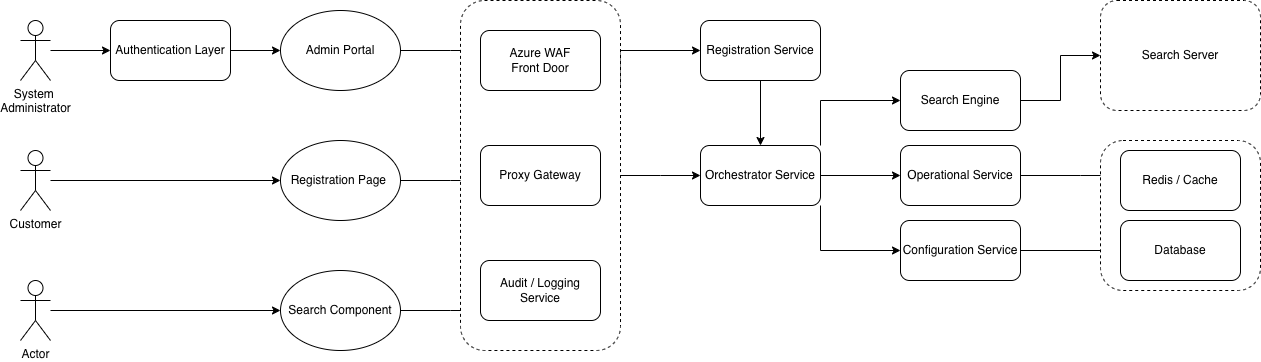

The diagram above was exported from draw.io. Its source (the exported page's mxGraphModel, read from the mxfile embedded in the PNG):
<mxGraphModel dx="2241" dy="824" grid="1" gridSize="10" guides="1" tooltips="1" connect="1" arrows="1" fold="1" page="1" pageScale="1" pageWidth="827" pageHeight="1169" math="0" shadow="0">
  <root>
    <mxCell id="0" />
    <mxCell id="1" parent="0" />
    <mxCell id="Qd-Xcf6KaO0hCfyIB8aR-54" edge="1" parent="1" source="Qd-Xcf6KaO0hCfyIB8aR-1" style="edgeStyle=orthogonalEdgeStyle;rounded=0;orthogonalLoop=1;jettySize=auto;html=1;" target="Qd-Xcf6KaO0hCfyIB8aR-52" value="">
      <mxGeometry relative="1" as="geometry" />
    </mxCell>
    <mxCell id="Qd-Xcf6KaO0hCfyIB8aR-1" parent="1" style="shape=umlActor;verticalLabelPosition=bottom;verticalAlign=top;html=1;outlineConnect=0;" value="System&amp;nbsp;&lt;br&gt;Administrator" vertex="1">
      <mxGeometry height="60" width="30" x="-120" y="60" as="geometry" />
    </mxCell>
    <mxCell id="Qd-Xcf6KaO0hCfyIB8aR-14" edge="1" parent="1" source="Qd-Xcf6KaO0hCfyIB8aR-2" style="edgeStyle=orthogonalEdgeStyle;rounded=0;orthogonalLoop=1;jettySize=auto;html=1;" target="Qd-Xcf6KaO0hCfyIB8aR-10" value="">
      <mxGeometry relative="1" as="geometry" />
    </mxCell>
    <mxCell id="Qd-Xcf6KaO0hCfyIB8aR-2" parent="1" style="shape=umlActor;verticalLabelPosition=bottom;verticalAlign=top;html=1;outlineConnect=0;" value="Actor" vertex="1">
      <mxGeometry height="60" width="30" x="-120" y="320" as="geometry" />
    </mxCell>
    <mxCell id="Qd-Xcf6KaO0hCfyIB8aR-13" edge="1" parent="1" source="Qd-Xcf6KaO0hCfyIB8aR-3" style="edgeStyle=orthogonalEdgeStyle;rounded=0;orthogonalLoop=1;jettySize=auto;html=1;" target="Qd-Xcf6KaO0hCfyIB8aR-9" value="">
      <mxGeometry relative="1" as="geometry" />
    </mxCell>
    <mxCell id="Qd-Xcf6KaO0hCfyIB8aR-3" parent="1" style="shape=umlActor;verticalLabelPosition=bottom;verticalAlign=top;html=1;outlineConnect=0;" value="Customer" vertex="1">
      <mxGeometry height="60" width="30" x="-120" y="190" as="geometry" />
    </mxCell>
    <mxCell id="Qd-Xcf6KaO0hCfyIB8aR-21" edge="1" parent="1" source="Qd-Xcf6KaO0hCfyIB8aR-8" style="edgeStyle=orthogonalEdgeStyle;rounded=0;orthogonalLoop=1;jettySize=auto;html=1;" target="Qd-Xcf6KaO0hCfyIB8aR-17" value="">
      <mxGeometry relative="1" as="geometry">
        <Array as="points">
          <mxPoint x="310" y="90" />
          <mxPoint x="310" y="90" />
        </Array>
      </mxGeometry>
    </mxCell>
    <mxCell id="Qd-Xcf6KaO0hCfyIB8aR-8" parent="1" style="ellipse;whiteSpace=wrap;html=1;" value="Admin Portal" vertex="1">
      <mxGeometry height="80" width="120" x="140" y="50" as="geometry" />
    </mxCell>
    <mxCell id="Qd-Xcf6KaO0hCfyIB8aR-22" edge="1" parent="1" source="Qd-Xcf6KaO0hCfyIB8aR-9" style="edgeStyle=orthogonalEdgeStyle;rounded=0;orthogonalLoop=1;jettySize=auto;html=1;" target="Qd-Xcf6KaO0hCfyIB8aR-18" value="">
      <mxGeometry relative="1" as="geometry">
        <Array as="points">
          <mxPoint x="310" y="220" />
          <mxPoint x="310" y="220" />
        </Array>
      </mxGeometry>
    </mxCell>
    <mxCell id="Qd-Xcf6KaO0hCfyIB8aR-9" parent="1" style="ellipse;whiteSpace=wrap;html=1;" value="Registration Page&amp;nbsp;" vertex="1">
      <mxGeometry height="80" width="120" x="140" y="180" as="geometry" />
    </mxCell>
    <mxCell id="Qd-Xcf6KaO0hCfyIB8aR-23" edge="1" parent="1" source="Qd-Xcf6KaO0hCfyIB8aR-10" style="edgeStyle=orthogonalEdgeStyle;rounded=0;orthogonalLoop=1;jettySize=auto;html=1;" target="Qd-Xcf6KaO0hCfyIB8aR-19" value="">
      <mxGeometry relative="1" as="geometry">
        <Array as="points">
          <mxPoint x="310" y="350" />
          <mxPoint x="310" y="350" />
        </Array>
      </mxGeometry>
    </mxCell>
    <mxCell id="Qd-Xcf6KaO0hCfyIB8aR-10" parent="1" style="ellipse;whiteSpace=wrap;html=1;" value="Search Component" vertex="1">
      <mxGeometry height="80" width="120" x="140" y="310" as="geometry" />
    </mxCell>
    <mxCell id="Qd-Xcf6KaO0hCfyIB8aR-25" edge="1" parent="1" source="Qd-Xcf6KaO0hCfyIB8aR-15" style="edgeStyle=orthogonalEdgeStyle;rounded=0;orthogonalLoop=1;jettySize=auto;html=1;exitX=1;exitY=0.25;exitDx=0;exitDy=0;entryX=0;entryY=0.5;entryDx=0;entryDy=0;" target="Qd-Xcf6KaO0hCfyIB8aR-20">
      <mxGeometry relative="1" as="geometry">
        <Array as="points">
          <mxPoint x="480" y="90" />
        </Array>
      </mxGeometry>
    </mxCell>
    <mxCell id="Qd-Xcf6KaO0hCfyIB8aR-26" edge="1" parent="1" source="Qd-Xcf6KaO0hCfyIB8aR-15" style="edgeStyle=orthogonalEdgeStyle;rounded=0;orthogonalLoop=1;jettySize=auto;html=1;" target="Qd-Xcf6KaO0hCfyIB8aR-24" value="">
      <mxGeometry relative="1" as="geometry">
        <Array as="points">
          <mxPoint x="520" y="215" />
          <mxPoint x="520" y="215" />
        </Array>
      </mxGeometry>
    </mxCell>
    <mxCell id="Qd-Xcf6KaO0hCfyIB8aR-15" parent="1" style="rounded=1;whiteSpace=wrap;html=1;dashed=1;" value="" vertex="1">
      <mxGeometry height="350" width="160" x="320" y="40" as="geometry" />
    </mxCell>
    <mxCell id="Qd-Xcf6KaO0hCfyIB8aR-17" parent="1" style="rounded=1;whiteSpace=wrap;html=1;" value="Azure WAF&lt;div&gt;Front Door&lt;/div&gt;" vertex="1">
      <mxGeometry height="60" width="120" x="340" y="70" as="geometry" />
    </mxCell>
    <mxCell id="Qd-Xcf6KaO0hCfyIB8aR-18" parent="1" style="rounded=1;whiteSpace=wrap;html=1;" value="Proxy Gateway" vertex="1">
      <mxGeometry height="60" width="120" x="340" y="185" as="geometry" />
    </mxCell>
    <mxCell id="Qd-Xcf6KaO0hCfyIB8aR-19" parent="1" style="rounded=1;whiteSpace=wrap;html=1;" value="Audit / Logging Service" vertex="1">
      <mxGeometry height="60" width="120" x="340" y="300" as="geometry" />
    </mxCell>
    <mxCell id="Qd-Xcf6KaO0hCfyIB8aR-29" edge="1" parent="1" source="Qd-Xcf6KaO0hCfyIB8aR-20" style="edgeStyle=orthogonalEdgeStyle;rounded=0;orthogonalLoop=1;jettySize=auto;html=1;" target="Qd-Xcf6KaO0hCfyIB8aR-24" value="">
      <mxGeometry relative="1" as="geometry" />
    </mxCell>
    <mxCell id="Qd-Xcf6KaO0hCfyIB8aR-20" parent="1" style="rounded=1;whiteSpace=wrap;html=1;" value="Registration Service" vertex="1">
      <mxGeometry height="60" width="120" x="560" y="60" as="geometry" />
    </mxCell>
    <mxCell id="Qd-Xcf6KaO0hCfyIB8aR-28" edge="1" parent="1" source="Qd-Xcf6KaO0hCfyIB8aR-24" style="edgeStyle=orthogonalEdgeStyle;rounded=0;orthogonalLoop=1;jettySize=auto;html=1;" target="Qd-Xcf6KaO0hCfyIB8aR-27" value="">
      <mxGeometry relative="1" as="geometry" />
    </mxCell>
    <mxCell id="Qd-Xcf6KaO0hCfyIB8aR-31" edge="1" parent="1" source="Qd-Xcf6KaO0hCfyIB8aR-24" style="edgeStyle=orthogonalEdgeStyle;rounded=0;orthogonalLoop=1;jettySize=auto;html=1;exitX=1;exitY=0;exitDx=0;exitDy=0;entryX=0;entryY=0.5;entryDx=0;entryDy=0;" target="Qd-Xcf6KaO0hCfyIB8aR-30">
      <mxGeometry relative="1" as="geometry" />
    </mxCell>
    <mxCell id="Qd-Xcf6KaO0hCfyIB8aR-34" edge="1" parent="1" source="Qd-Xcf6KaO0hCfyIB8aR-24" style="edgeStyle=orthogonalEdgeStyle;rounded=0;orthogonalLoop=1;jettySize=auto;html=1;exitX=1;exitY=1;exitDx=0;exitDy=0;entryX=0;entryY=0.5;entryDx=0;entryDy=0;" target="Qd-Xcf6KaO0hCfyIB8aR-32">
      <mxGeometry relative="1" as="geometry" />
    </mxCell>
    <mxCell id="Qd-Xcf6KaO0hCfyIB8aR-24" parent="1" style="rounded=1;whiteSpace=wrap;html=1;" value="Orchestrator&amp;nbsp;Service" vertex="1">
      <mxGeometry height="60" width="120" x="560" y="185" as="geometry" />
    </mxCell>
    <mxCell id="Qd-Xcf6KaO0hCfyIB8aR-45" edge="1" parent="1" source="Qd-Xcf6KaO0hCfyIB8aR-27" style="edgeStyle=orthogonalEdgeStyle;rounded=0;orthogonalLoop=1;jettySize=auto;html=1;" target="Qd-Xcf6KaO0hCfyIB8aR-42" value="">
      <mxGeometry relative="1" as="geometry">
        <Array as="points">
          <mxPoint x="940" y="215" />
          <mxPoint x="940" y="215" />
        </Array>
      </mxGeometry>
    </mxCell>
    <mxCell id="Qd-Xcf6KaO0hCfyIB8aR-27" parent="1" style="whiteSpace=wrap;html=1;rounded=1;" value="Operational Service" vertex="1">
      <mxGeometry height="60" width="120" x="760" y="185" as="geometry" />
    </mxCell>
    <mxCell id="Qd-Xcf6KaO0hCfyIB8aR-49" edge="1" parent="1" source="Qd-Xcf6KaO0hCfyIB8aR-30" style="edgeStyle=orthogonalEdgeStyle;rounded=0;orthogonalLoop=1;jettySize=auto;html=1;" target="Qd-Xcf6KaO0hCfyIB8aR-48" value="">
      <mxGeometry relative="1" as="geometry" />
    </mxCell>
    <mxCell id="Qd-Xcf6KaO0hCfyIB8aR-30" parent="1" style="whiteSpace=wrap;html=1;rounded=1;" value="Search Engine" vertex="1">
      <mxGeometry height="60" width="120" x="760" y="110" as="geometry" />
    </mxCell>
    <mxCell id="Qd-Xcf6KaO0hCfyIB8aR-46" edge="1" parent="1" source="Qd-Xcf6KaO0hCfyIB8aR-32" style="edgeStyle=orthogonalEdgeStyle;rounded=0;orthogonalLoop=1;jettySize=auto;html=1;" target="Qd-Xcf6KaO0hCfyIB8aR-44" value="">
      <mxGeometry relative="1" as="geometry" />
    </mxCell>
    <mxCell id="Qd-Xcf6KaO0hCfyIB8aR-32" parent="1" style="whiteSpace=wrap;html=1;rounded=1;" value="Configuration Service" vertex="1">
      <mxGeometry height="60" width="120" x="760" y="260" as="geometry" />
    </mxCell>
    <mxCell id="Qd-Xcf6KaO0hCfyIB8aR-41" parent="1" style="rounded=1;whiteSpace=wrap;html=1;dashed=1;" value="" vertex="1">
      <mxGeometry height="150" width="160" x="960" y="180" as="geometry" />
    </mxCell>
    <mxCell id="Qd-Xcf6KaO0hCfyIB8aR-42" parent="1" style="rounded=1;whiteSpace=wrap;html=1;" value="Redis / Cache" vertex="1">
      <mxGeometry height="60" width="120" x="980" y="190" as="geometry" />
    </mxCell>
    <mxCell id="Qd-Xcf6KaO0hCfyIB8aR-44" parent="1" style="rounded=1;whiteSpace=wrap;html=1;" value="Database" vertex="1">
      <mxGeometry height="60" width="120" x="980" y="260" as="geometry" />
    </mxCell>
    <mxCell id="Qd-Xcf6KaO0hCfyIB8aR-48" parent="1" style="rounded=1;whiteSpace=wrap;html=1;dashed=1;" value="Search Server" vertex="1">
      <mxGeometry height="110" width="160" x="960" y="40" as="geometry" />
    </mxCell>
    <mxCell id="Qd-Xcf6KaO0hCfyIB8aR-53" edge="1" parent="1" source="Qd-Xcf6KaO0hCfyIB8aR-52" style="edgeStyle=orthogonalEdgeStyle;rounded=0;orthogonalLoop=1;jettySize=auto;html=1;" target="Qd-Xcf6KaO0hCfyIB8aR-8" value="">
      <mxGeometry relative="1" as="geometry" />
    </mxCell>
    <mxCell id="Qd-Xcf6KaO0hCfyIB8aR-52" parent="1" style="rounded=1;whiteSpace=wrap;html=1;" value="Authentication Layer" vertex="1">
      <mxGeometry height="60" width="120" x="-30" y="60" as="geometry" />
    </mxCell>
  </root>
</mxGraphModel>